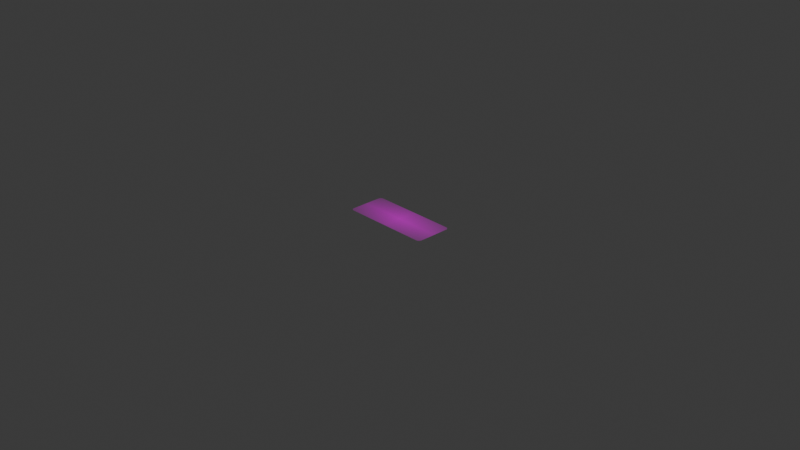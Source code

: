 # Source: push.blend  (saved by Blender 4.3.34; exported with 4.5.12 LTS)
import bpy
from mathutils import Matrix  # noqa: F401  (used for matrix-valued properties, if any)

bpy.ops.wm.read_factory_settings(use_empty=True)
scene = bpy.context.scene
scene.name = 'Scene'

# ---- collections
col_collection = bpy.data.collections.new('Collection'); scene.collection.children.link(col_collection)

# ---- images (referenced by path relative to the original .blend; pixels are not part of the script)
import os
ASSET_DIR = os.environ.get("B2B_ASSET_DIR", "")  # directory of the original .blend (textures are referenced by path, not embedded)
HERE = os.path.dirname(os.path.abspath(__file__))  # packed textures are extracted next to this script under _unpacked/

def load_image(name, relpath, width, height, colorspace="sRGB"):
    """Load a texture the original file referenced (path relative to the .blend, or extracted next to this script)."""
    p = next((c for c in (os.path.join(HERE, relpath), os.path.join(ASSET_DIR, relpath)) if relpath and os.path.exists(c)), "")
    if p:
        img = bpy.data.images.load(p, check_existing=True)
        img.name = name
    else:  # same state as the original file: an image datablock whose file is absent (Cycles renders it pink)
        img = bpy.data.images.new(name, width, height)
        img.source = "FILE"
        img.filepath = "//" + (relpath or name)
    img.colorspace_settings.name = colorspace
    return img
img_push_jpg = load_image('push.jpg', 'textures/push.jpg', 1024, 1024, 'sRGB')

# ---- materials (node trees are filled in below, after node groups)
mat_push = bpy.data.materials.new('push')

# ---- material node trees
mat_push.use_nodes = True; mat_push.node_tree.nodes.clear()
_N = mat_push.node_tree.nodes; _L = mat_push.node_tree.links
n0 = _N.new('ShaderNodeOutputMaterial'); n0.name = 'Material Output'; n0.location = (300, 300)
n1 = _N.new('ShaderNodeTexImage'); n1.name = 'Image Texture'; n1.location = (-200, 300)
n1.image = img_push_jpg
n1.extension = 'CLIP'
n2 = _N.new('ShaderNodeBsdfPrincipled'); n2.name = 'Principled BSDF'; n2.location = (0, 300)
_L.new(n1.outputs[0], n2.inputs[0])
_L.new(n1.outputs[1], n2.inputs[4])
_L.new(n2.outputs[0], n0.inputs[0])
n0.is_active_output = True

# ---- world
world_world = bpy.data.worlds.new('World'); scene.world = world_world
world_world.use_nodes = True; world_world.node_tree.nodes.clear()
_N = world_world.node_tree.nodes; _L = world_world.node_tree.links
n0 = _N.new('ShaderNodeOutputWorld'); n0.name = 'World Output'; n0.location = (300, 300)
n1 = _N.new('ShaderNodeBackground'); n1.name = 'Background'; n1.location = (10, 300)
n1.inputs[0].default_value = (0.05088, 0.05088, 0.05088, 1.0)
_L.new(n1.outputs[0], n0.inputs[0])
n0.is_active_output = True
world_world.color = (0.05088, 0.05088, 0.05088)
world_world.sun_shadow_jitter_overblur = 0.0

# ---- cameras
cam_camera = bpy.data.cameras.new('Camera')
cam_camera.clip_end = 100.0
cam_camera.ortho_scale = 7.314

# ---- lights
light_light = bpy.data.lights.new('Light', 'POINT')
light_light.energy = 1000.0
light_light.shadow_soft_size = 0.1

# ---- meshes
me_push = bpy.data.meshes.new('push')
me_push.from_pydata([(-0.2079, -0.5, 0.0), (0.2079, -0.5, 0.0), (-0.2079, 0.5, 0.0), (0.2079, 0.5, 0.0)], [], [(0, 1, 3, 2)])
_uv = me_push.uv_layers.new(name='UVMap')
_uv.uv.foreach_set('vector', [0.0, 0.0, 1.0, 0.0, 1.0, 1.0, 0.0, 1.0])
me_push.materials.append(mat_push)
me_push.update()

# ---- objects
ob_light = bpy.data.objects.new('Light', light_light)
ob_camera = bpy.data.objects.new('Camera', cam_camera)
ob_push = bpy.data.objects.new('push', me_push)

# ---- transforms, parenting, visibility, modifiers, constraints
ob_light.location = (4.076, 1.005, 5.904)
ob_light.rotation_euler = (0.6503, 0.05522, 1.866)
ob_light.lock_rotations_4d = False
ob_light.empty_display_type = 'ARROWS'
ob_light.color = (0.0, 0.0, 0.0, 0.0)
ob_light.lineart.crease_threshold = 0.0
ob_camera.location = (7.359, -6.926, 4.958)
ob_camera.rotation_euler = (1.109, 0.0, 0.8149)
ob_camera.lock_rotations_4d = False
ob_camera.empty_display_type = 'ARROWS'
ob_camera.color = (0.0, 0.0, 0.0, 0.0)
ob_camera.display_type = 'WIRE'
ob_camera.lineart.crease_threshold = 0.0
ob_push.location = (0.0, 0.0, 0.0)
ob_push.rotation_euler = (1.776e-14, -9.065e-08, 1.571)
_m = ob_push.modifiers.new('Bevel', 'BEVEL')
_m.width = 0.04
_m.width_pct = 0.04
_m.segments = 10
_m.affect = 'VERTICES'

# ---- collection membership
col_collection.objects.link(ob_light)
col_collection.objects.link(ob_camera)
col_collection.objects.link(ob_push)

# ---- scene / render settings (as saved in the file)
scene.camera = ob_camera
scene.frame_start = 1; scene.frame_end = 250; scene.frame_set(1)
scene.render.engine = 'BLENDER_EEVEE_NEXT'
bpy.context.view_layer.update()
